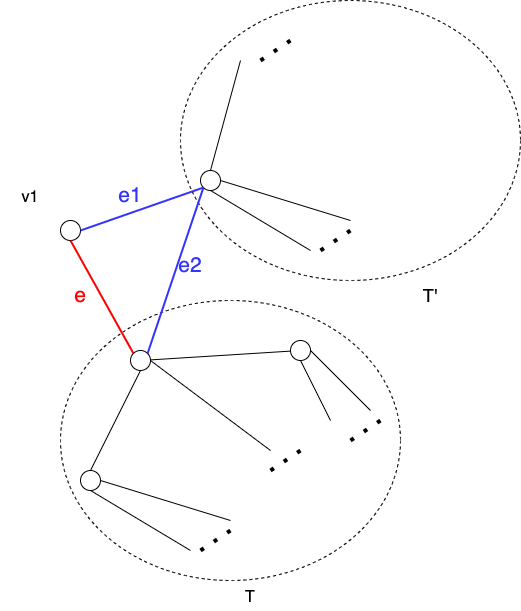

The diagram above was exported from draw.io. Its source (the exported page's mxGraphModel, read from the mxfile embedded in the PNG):
<mxGraphModel dx="841" dy="1840" grid="1" gridSize="10" guides="1" tooltips="1" connect="1" arrows="1" fold="1" page="1" pageScale="1" pageWidth="827" pageHeight="1169" math="0" shadow="0">
  <root>
    <mxCell id="0" />
    <mxCell id="1" parent="0" />
    <mxCell id="dmQ577wPo6xq8Oifaet3-15" value="" style="ellipse;whiteSpace=wrap;html=1;strokeColor=default;fillColor=none;dashed=1;" parent="1" vertex="1">
      <mxGeometry x="320" y="260" width="340" height="280" as="geometry" />
    </mxCell>
    <mxCell id="dmQ577wPo6xq8Oifaet3-29" value="" style="ellipse;whiteSpace=wrap;html=1;strokeColor=default;fillColor=none;dashed=1;" parent="1" vertex="1">
      <mxGeometry x="440" y="-40" width="340" height="280" as="geometry" />
    </mxCell>
    <mxCell id="dmQ577wPo6xq8Oifaet3-1" value="" style="ellipse;whiteSpace=wrap;html=1;aspect=fixed;" parent="1" vertex="1">
      <mxGeometry x="390" y="310" width="20" height="20" as="geometry" />
    </mxCell>
    <mxCell id="dmQ577wPo6xq8Oifaet3-2" value="" style="ellipse;whiteSpace=wrap;html=1;aspect=fixed;" parent="1" vertex="1">
      <mxGeometry x="550" y="300" width="20" height="20" as="geometry" />
    </mxCell>
    <mxCell id="dmQ577wPo6xq8Oifaet3-3" value="" style="endArrow=none;html=1;rounded=0;" parent="1" source="dmQ577wPo6xq8Oifaet3-1" target="dmQ577wPo6xq8Oifaet3-2" edge="1">
      <mxGeometry width="50" height="50" relative="1" as="geometry">
        <mxPoint x="390" y="370" as="sourcePoint" />
        <mxPoint x="440" y="320" as="targetPoint" />
      </mxGeometry>
    </mxCell>
    <mxCell id="dmQ577wPo6xq8Oifaet3-4" value="" style="ellipse;whiteSpace=wrap;html=1;aspect=fixed;" parent="1" vertex="1">
      <mxGeometry x="340" y="430" width="20" height="20" as="geometry" />
    </mxCell>
    <mxCell id="dmQ577wPo6xq8Oifaet3-5" value="" style="endArrow=none;html=1;rounded=0;exitX=0.5;exitY=1;exitDx=0;exitDy=0;entryX=0.5;entryY=0;entryDx=0;entryDy=0;" parent="1" source="dmQ577wPo6xq8Oifaet3-1" target="dmQ577wPo6xq8Oifaet3-4" edge="1">
      <mxGeometry width="50" height="50" relative="1" as="geometry">
        <mxPoint x="400" y="320" as="sourcePoint" />
        <mxPoint x="560" y="320" as="targetPoint" />
      </mxGeometry>
    </mxCell>
    <mxCell id="dmQ577wPo6xq8Oifaet3-6" value="" style="endArrow=none;html=1;rounded=0;exitX=1;exitY=0.5;exitDx=0;exitDy=0;" parent="1" source="dmQ577wPo6xq8Oifaet3-2" edge="1">
      <mxGeometry width="50" height="50" relative="1" as="geometry">
        <mxPoint x="410" y="330" as="sourcePoint" />
        <mxPoint x="630" y="370" as="targetPoint" />
      </mxGeometry>
    </mxCell>
    <mxCell id="dmQ577wPo6xq8Oifaet3-7" value="" style="endArrow=none;html=1;rounded=0;exitX=0.5;exitY=1;exitDx=0;exitDy=0;" parent="1" source="dmQ577wPo6xq8Oifaet3-2" edge="1">
      <mxGeometry width="50" height="50" relative="1" as="geometry">
        <mxPoint x="580" y="320" as="sourcePoint" />
        <mxPoint x="590" y="380" as="targetPoint" />
      </mxGeometry>
    </mxCell>
    <mxCell id="dmQ577wPo6xq8Oifaet3-8" value="" style="endArrow=none;html=1;rounded=0;exitX=1;exitY=0.5;exitDx=0;exitDy=0;" parent="1" source="dmQ577wPo6xq8Oifaet3-1" edge="1">
      <mxGeometry width="50" height="50" relative="1" as="geometry">
        <mxPoint x="580" y="320" as="sourcePoint" />
        <mxPoint x="530" y="410" as="targetPoint" />
      </mxGeometry>
    </mxCell>
    <mxCell id="dmQ577wPo6xq8Oifaet3-9" value="" style="endArrow=none;html=1;rounded=0;exitX=1;exitY=0.5;exitDx=0;exitDy=0;" parent="1" source="dmQ577wPo6xq8Oifaet3-4" edge="1">
      <mxGeometry width="50" height="50" relative="1" as="geometry">
        <mxPoint x="400" y="320" as="sourcePoint" />
        <mxPoint x="490" y="480" as="targetPoint" />
      </mxGeometry>
    </mxCell>
    <mxCell id="dmQ577wPo6xq8Oifaet3-10" value="" style="endArrow=none;dashed=1;html=1;dashPattern=1 3;strokeWidth=4;rounded=0;" parent="1" edge="1">
      <mxGeometry width="50" height="50" relative="1" as="geometry">
        <mxPoint x="610" y="400" as="sourcePoint" />
        <mxPoint x="640" y="380" as="targetPoint" />
      </mxGeometry>
    </mxCell>
    <mxCell id="dmQ577wPo6xq8Oifaet3-11" value="" style="endArrow=none;dashed=1;html=1;dashPattern=1 3;strokeWidth=4;rounded=0;" parent="1" edge="1">
      <mxGeometry width="50" height="50" relative="1" as="geometry">
        <mxPoint x="530" y="430" as="sourcePoint" />
        <mxPoint x="560" y="410" as="targetPoint" />
      </mxGeometry>
    </mxCell>
    <mxCell id="dmQ577wPo6xq8Oifaet3-12" value="" style="endArrow=none;dashed=1;html=1;dashPattern=1 3;strokeWidth=4;rounded=0;" parent="1" edge="1">
      <mxGeometry width="50" height="50" relative="1" as="geometry">
        <mxPoint x="460" y="510" as="sourcePoint" />
        <mxPoint x="490" y="490" as="targetPoint" />
      </mxGeometry>
    </mxCell>
    <mxCell id="dmQ577wPo6xq8Oifaet3-14" value="" style="endArrow=none;html=1;rounded=0;exitX=0.5;exitY=1;exitDx=0;exitDy=0;" parent="1" source="dmQ577wPo6xq8Oifaet3-4" edge="1">
      <mxGeometry width="50" height="50" relative="1" as="geometry">
        <mxPoint x="370" y="450" as="sourcePoint" />
        <mxPoint x="450" y="510" as="targetPoint" />
      </mxGeometry>
    </mxCell>
    <mxCell id="dmQ577wPo6xq8Oifaet3-19" value="" style="ellipse;whiteSpace=wrap;html=1;aspect=fixed;" parent="1" vertex="1">
      <mxGeometry x="460" y="130" width="20" height="20" as="geometry" />
    </mxCell>
    <mxCell id="dmQ577wPo6xq8Oifaet3-20" value="" style="endArrow=none;html=1;rounded=0;exitX=0.5;exitY=1;exitDx=0;exitDy=0;entryX=0.5;entryY=0;entryDx=0;entryDy=0;" parent="1" target="dmQ577wPo6xq8Oifaet3-19" edge="1">
      <mxGeometry width="50" height="50" relative="1" as="geometry">
        <mxPoint x="500" y="20" as="sourcePoint" />
        <mxPoint x="680" y="20" as="targetPoint" />
      </mxGeometry>
    </mxCell>
    <mxCell id="dmQ577wPo6xq8Oifaet3-24" value="" style="endArrow=none;html=1;rounded=0;exitX=1;exitY=0.5;exitDx=0;exitDy=0;" parent="1" source="dmQ577wPo6xq8Oifaet3-19" edge="1">
      <mxGeometry width="50" height="50" relative="1" as="geometry">
        <mxPoint x="520" y="20" as="sourcePoint" />
        <mxPoint x="610" y="180" as="targetPoint" />
      </mxGeometry>
    </mxCell>
    <mxCell id="dmQ577wPo6xq8Oifaet3-27" value="" style="endArrow=none;dashed=1;html=1;dashPattern=1 3;strokeWidth=4;rounded=0;" parent="1" edge="1">
      <mxGeometry width="50" height="50" relative="1" as="geometry">
        <mxPoint x="580" y="210" as="sourcePoint" />
        <mxPoint x="610" y="190" as="targetPoint" />
      </mxGeometry>
    </mxCell>
    <mxCell id="dmQ577wPo6xq8Oifaet3-28" value="" style="endArrow=none;html=1;rounded=0;exitX=0.5;exitY=1;exitDx=0;exitDy=0;" parent="1" source="dmQ577wPo6xq8Oifaet3-19" edge="1">
      <mxGeometry width="50" height="50" relative="1" as="geometry">
        <mxPoint x="490" y="150" as="sourcePoint" />
        <mxPoint x="570" y="210" as="targetPoint" />
      </mxGeometry>
    </mxCell>
    <mxCell id="dmQ577wPo6xq8Oifaet3-30" value="" style="endArrow=none;dashed=1;html=1;dashPattern=1 3;strokeWidth=4;rounded=0;" parent="1" edge="1">
      <mxGeometry width="50" height="50" relative="1" as="geometry">
        <mxPoint x="520" y="20" as="sourcePoint" />
        <mxPoint x="550" as="targetPoint" />
      </mxGeometry>
    </mxCell>
    <mxCell id="dmQ577wPo6xq8Oifaet3-31" value="" style="ellipse;whiteSpace=wrap;html=1;aspect=fixed;" parent="1" vertex="1">
      <mxGeometry x="320" y="180" width="20" height="20" as="geometry" />
    </mxCell>
    <mxCell id="dmQ577wPo6xq8Oifaet3-33" value="" style="endArrow=none;html=1;rounded=0;exitX=0.5;exitY=1;exitDx=0;exitDy=0;entryX=0;entryY=0;entryDx=0;entryDy=0;strokeColor=#FF0000;strokeWidth=2;" parent="1" source="dmQ577wPo6xq8Oifaet3-31" target="dmQ577wPo6xq8Oifaet3-1" edge="1">
      <mxGeometry width="50" height="50" relative="1" as="geometry">
        <mxPoint x="490" y="150" as="sourcePoint" />
        <mxPoint x="620" y="190" as="targetPoint" />
      </mxGeometry>
    </mxCell>
    <mxCell id="dmQ577wPo6xq8Oifaet3-34" value="" style="endArrow=none;html=1;rounded=0;exitX=1;exitY=0.5;exitDx=0;exitDy=0;entryX=0;entryY=1;entryDx=0;entryDy=0;strokeColor=#3333FF;strokeWidth=2;" parent="1" source="dmQ577wPo6xq8Oifaet3-31" target="dmQ577wPo6xq8Oifaet3-19" edge="1">
      <mxGeometry width="50" height="50" relative="1" as="geometry">
        <mxPoint x="340" y="210" as="sourcePoint" />
        <mxPoint x="402.92893218813447" y="322.92893218813424" as="targetPoint" />
      </mxGeometry>
    </mxCell>
    <mxCell id="dmQ577wPo6xq8Oifaet3-35" value="" style="endArrow=none;html=1;rounded=0;exitX=1;exitY=0;exitDx=0;exitDy=0;strokeColor=#3333FF;strokeWidth=2;entryX=0;entryY=1;entryDx=0;entryDy=0;" parent="1" source="dmQ577wPo6xq8Oifaet3-1" target="dmQ577wPo6xq8Oifaet3-19" edge="1">
      <mxGeometry width="50" height="50" relative="1" as="geometry">
        <mxPoint x="350" y="200" as="sourcePoint" />
        <mxPoint x="470" y="140" as="targetPoint" />
      </mxGeometry>
    </mxCell>
    <mxCell id="dmQ577wPo6xq8Oifaet3-36" value="e" style="text;html=1;strokeColor=none;fillColor=none;align=center;verticalAlign=middle;whiteSpace=wrap;rounded=0;dashed=1;fontSize=21;fontColor=#FF0000;" parent="1" vertex="1">
      <mxGeometry x="310" y="240" width="60" height="30" as="geometry" />
    </mxCell>
    <mxCell id="dmQ577wPo6xq8Oifaet3-39" value="e1" style="text;html=1;strokeColor=none;fillColor=none;align=center;verticalAlign=middle;whiteSpace=wrap;rounded=0;dashed=1;fontSize=21;fontColor=#3333FF;" parent="1" vertex="1">
      <mxGeometry x="360" y="140" width="60" height="30" as="geometry" />
    </mxCell>
    <mxCell id="dmQ577wPo6xq8Oifaet3-40" value="e2" style="text;html=1;strokeColor=none;fillColor=none;align=center;verticalAlign=middle;whiteSpace=wrap;rounded=0;dashed=1;fontSize=21;fontColor=#3333FF;" parent="1" vertex="1">
      <mxGeometry x="420" y="210" width="60" height="30" as="geometry" />
    </mxCell>
    <mxCell id="dmQ577wPo6xq8Oifaet3-41" value="&lt;font style=&quot;font-size: 18px;&quot; color=&quot;#000000&quot;&gt;T'&lt;/font&gt;&lt;font style=&quot;font-size: 16px;&quot; color=&quot;#000000&quot;&gt;&lt;br&gt;&lt;/font&gt;" style="text;html=1;strokeColor=none;fillColor=none;align=center;verticalAlign=middle;whiteSpace=wrap;rounded=0;dashed=1;fontSize=21;fontColor=#3333FF;" parent="1" vertex="1">
      <mxGeometry x="660" y="240" width="60" height="30" as="geometry" />
    </mxCell>
    <mxCell id="dmQ577wPo6xq8Oifaet3-42" value="&lt;font color=&quot;#000000&quot;&gt;&lt;span style=&quot;font-size: 16px;&quot;&gt;v1&lt;/span&gt;&lt;/font&gt;" style="text;html=1;strokeColor=none;fillColor=none;align=center;verticalAlign=middle;whiteSpace=wrap;rounded=0;dashed=1;fontSize=21;fontColor=#3333FF;" parent="1" vertex="1">
      <mxGeometry x="260" y="140" width="60" height="30" as="geometry" />
    </mxCell>
    <mxCell id="dmQ577wPo6xq8Oifaet3-43" value="&lt;font style=&quot;font-size: 16px;&quot; color=&quot;#000000&quot;&gt;T&lt;/font&gt;" style="text;html=1;strokeColor=none;fillColor=none;align=center;verticalAlign=middle;whiteSpace=wrap;rounded=0;dashed=1;fontSize=21;fontColor=#3333FF;" parent="1" vertex="1">
      <mxGeometry x="480" y="540" width="60" height="30" as="geometry" />
    </mxCell>
  </root>
</mxGraphModel>